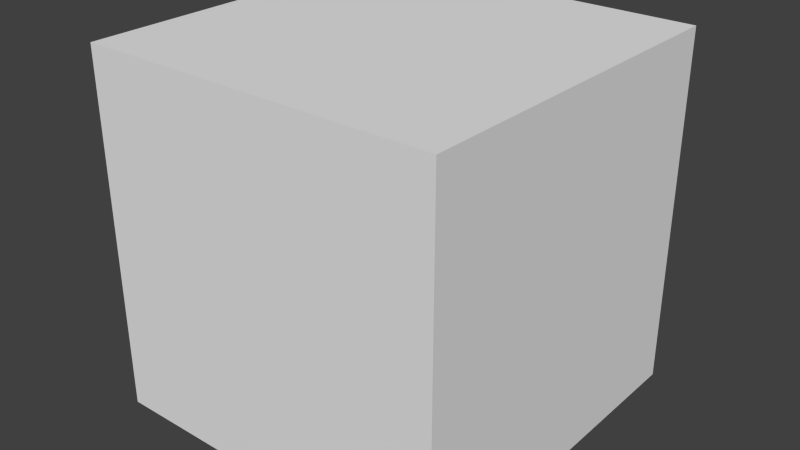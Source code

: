 # Source: text.blend  (saved by Blender 2.65.0; exported with 4.5.12 LTS)
import bpy
from mathutils import Matrix  # noqa: F401  (used for matrix-valued properties, if any)

bpy.ops.wm.read_factory_settings(use_empty=True)
scene = bpy.context.scene
scene.name = 'Scene'

# ---- collections
col_collection_1 = bpy.data.collections.new('Collection 1'); scene.collection.children.link(col_collection_1)

# ---- materials (node trees are filled in below, after node groups)
mat_material = bpy.data.materials.new('Material')
mat_material.alpha_threshold = 0.0
mat_material.use_transparent_shadow = False
mat_material.roughness = 0.5
mat_material.line_color = (0.0, 0.0, 0.0, 1.0)

# ---- material node trees

# ---- world
world_world = bpy.data.worlds.new('World'); scene.world = world_world
world_world.color = (0.05088, 0.05088, 0.05088)
world_world.use_sun_shadow = False
world_world.sun_shadow_jitter_overblur = 0.0
world_world.cycles.sampling_method = 'MANUAL'
world_world.cycles.sample_map_resolution = 256

# ---- meshes
me_cube = bpy.data.meshes.new('Cube')
me_cube.from_pydata([(1.0, 1.0, -1.0), (1.0, -1.0, -1.0), (-1.0, -1.0, -1.0), (-1.0, 1.0, -1.0), (1.0, 1.0, 1.0), (1.0, -1.0, 1.0), (-1.0, -1.0, 1.0), (-1.0, 1.0, 1.0)], [], [(0, 1, 2, 3), (4, 7, 6, 5), (0, 4, 5, 1), (1, 5, 6, 2), (2, 6, 7, 3), (4, 0, 3, 7)])
_uv = me_cube.uv_layers.new(name='UVMap')
_uv.uv.foreach_set('vector', [0.0, 0.0, 0.0, -1.0, -1.0, -1.0, -1.0, 1.788e-07, 2.384e-07, 1.0, -1.0, 1.0, -1.0, 1.788e-07, -3.278e-07, -2.98e-07, 1.0, 5.96e-08, 1.0, 1.0, -1.192e-07, 1.0, 5.96e-08, -1.192e-07, 0.9999, 9.998e-05, 0.9999, 0.9999, 9.998e-05, 0.9999, 0.0001001, 0.0001001, 1.0, 0.0, 1.0, 1.0, 0.0, 1.0, 0.0, 0.0, -5.96e-08, 1.0, 0.0, -5.96e-08, 1.0, 0.0, 1.0, 1.0])
me_cube.materials.append(mat_material)
me_cube.use_remesh_preserve_volume = False
me_cube.use_remesh_preserve_attributes = False
me_cube.use_mirror_vertex_groups = False
me_cube.update()

# ---- objects
ob_cube = bpy.data.objects.new('Cube', me_cube)

# ---- transforms, parenting, visibility, modifiers, constraints
ob_cube.location = (0.0, 0.0, 1.0)
ob_cube.lock_rotations_4d = False
ob_cube.empty_display_type = 'ARROWS'
ob_cube.lineart.crease_threshold = 0.0

# ---- collection membership
col_collection_1.objects.link(ob_cube)

# ---- scene / render settings (as saved in the file)
scene.frame_start = 1; scene.frame_end = 250; scene.frame_set(1)
scene.render.engine = 'BLENDER_EEVEE_NEXT'
scene.render.image_settings.color_mode = 'RGB'
scene.render.image_settings.compression = 90
scene.render.resolution_percentage = 50
scene.render.dither_intensity = 0.0
scene.render.bake_margin = 2
scene.render.bake_bias = 0.0
scene.cycles.use_denoising = False
scene.cycles.samples = 10
scene.cycles.sampling_pattern = 'TABULATED_SOBOL'
scene.cycles.light_sampling_threshold = 0.0
scene.cycles.use_adaptive_sampling = False
scene.cycles.use_light_tree = False
scene.cycles.blur_glossy = 0.0
scene.cycles.volume_bounces = 1
scene.cycles.pixel_filter_type = 'GAUSSIAN'
scene.cycles.sample_clamp_indirect = 0.0
scene.view_settings.view_transform = 'Standard'
bpy.context.view_layer.update()

# ---- added for rendering (the .blend has no active camera and no usable light): camera, sun
cam_auto = bpy.data.cameras.new('AutoCamera')
cam_auto.lens = 50.0
cam_auto.sensor_width = 36.0
cam_auto.clip_end = 1000.0
ob_auto_camera = bpy.data.objects.new('AutoCamera', cam_auto)
scene.collection.objects.link(ob_auto_camera)
ob_auto_camera.location = (3.20507, -3.84609, 3.56406)
ob_auto_camera.rotation_euler = (1.09748, -7.21219e-08, 0.694738)
scene.camera = ob_auto_camera
light_auto_sun = bpy.data.lights.new('AutoSun', 'SUN')
light_auto_sun.energy = 3.0
light_auto_sun.angle = 0.0523599
ob_auto_sun = bpy.data.objects.new('AutoSun', light_auto_sun)
scene.collection.objects.link(ob_auto_sun)
ob_auto_sun.rotation_euler = (0.872665, 0.174533, 0.523599)
bpy.context.view_layer.update()
